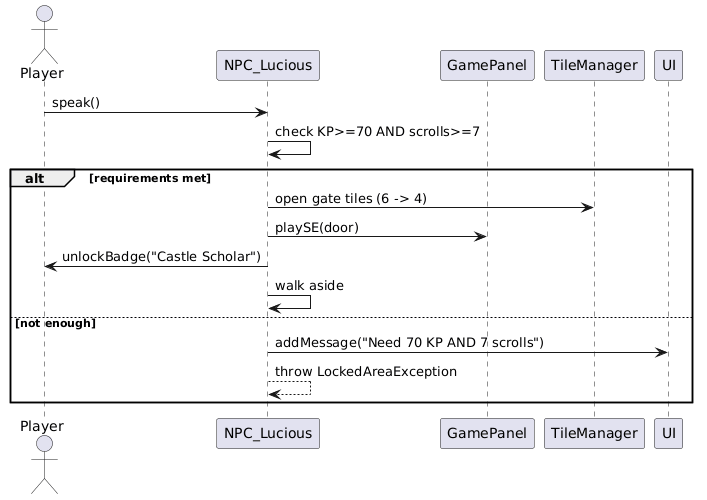

The diagram above was rendered by PlantUML. Its source (embedded in the PNG):
@startuml
skinparam backgroundColor #FFFFFF
actor Player
participant NPC_Lucious
participant GamePanel
participant TileManager
participant UI

Player -> NPC_Lucious : speak()
NPC_Lucious -> NPC_Lucious : check KP>=70 AND scrolls>=7
alt requirements met
  NPC_Lucious -> TileManager : open gate tiles (6 -> 4)
  NPC_Lucious -> GamePanel : playSE(door)
  NPC_Lucious -> Player : unlockBadge("Castle Scholar")
  NPC_Lucious -> NPC_Lucious : walk aside
else not enough
  NPC_Lucious -> UI : addMessage("Need 70 KP AND 7 scrolls")
  NPC_Lucious --> NPC_Lucious : throw LockedAreaException
end
@enduml